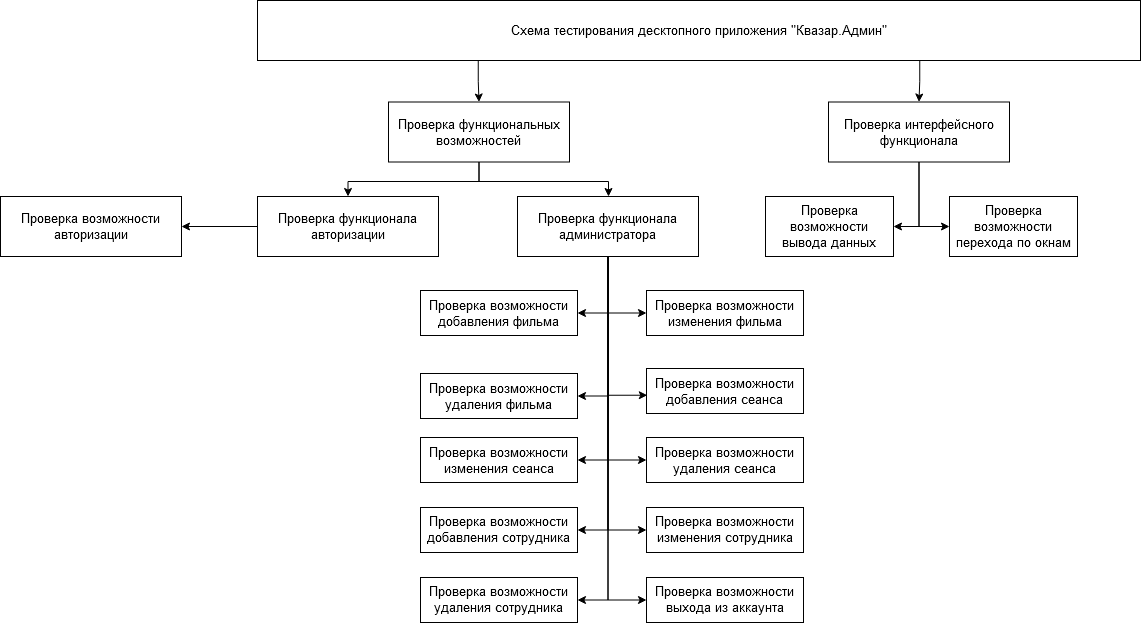

The diagram above was exported from draw.io. Its source (the exported page's mxGraphModel, read from the mxfile embedded in the PNG):
<mxGraphModel dx="1713" dy="818" grid="0" gridSize="10" guides="1" tooltips="1" connect="1" arrows="1" fold="1" page="0" pageScale="1" pageWidth="827" pageHeight="1169" math="0" shadow="0">
  <root>
    <mxCell id="0" />
    <mxCell id="1" parent="0" />
    <mxCell id="2" style="edgeStyle=orthogonalEdgeStyle;rounded=0;orthogonalLoop=1;jettySize=auto;html=1;exitX=0.25;exitY=1;exitDx=0;exitDy=0;entryX=0.5;entryY=0;entryDx=0;entryDy=0;" edge="1" source="4" target="7" parent="1">
      <mxGeometry relative="1" as="geometry" />
    </mxCell>
    <mxCell id="3" style="edgeStyle=orthogonalEdgeStyle;rounded=0;orthogonalLoop=1;jettySize=auto;html=1;exitX=0.75;exitY=1;exitDx=0;exitDy=0;" edge="1" source="4" target="22" parent="1">
      <mxGeometry relative="1" as="geometry" />
    </mxCell>
    <mxCell id="4" value="Схема тестирования десктопного приложения &quot;Квазар.Админ&quot;" style="rounded=0;whiteSpace=wrap;html=1;fontSize=13;" vertex="1" parent="1">
      <mxGeometry x="2541" y="11" width="883" height="60" as="geometry" />
    </mxCell>
    <mxCell id="5" style="edgeStyle=orthogonalEdgeStyle;rounded=0;orthogonalLoop=1;jettySize=auto;html=1;exitX=0.5;exitY=1;exitDx=0;exitDy=0;entryX=0.5;entryY=0;entryDx=0;entryDy=0;" edge="1" source="7" target="24" parent="1">
      <mxGeometry relative="1" as="geometry">
        <Array as="points">
          <mxPoint x="2763" y="192" />
          <mxPoint x="2632" y="192" />
        </Array>
      </mxGeometry>
    </mxCell>
    <mxCell id="6" style="edgeStyle=orthogonalEdgeStyle;rounded=0;orthogonalLoop=1;jettySize=auto;html=1;exitX=0.5;exitY=1;exitDx=0;exitDy=0;" edge="1" source="7" target="17" parent="1">
      <mxGeometry relative="1" as="geometry">
        <Array as="points">
          <mxPoint x="2763" y="192" />
          <mxPoint x="2892" y="192" />
        </Array>
      </mxGeometry>
    </mxCell>
    <mxCell id="7" value="Проверка функциональных возможностей" style="rounded=0;whiteSpace=wrap;html=1;fontSize=13;" vertex="1" parent="1">
      <mxGeometry x="2672" y="112.5" width="181" height="60" as="geometry" />
    </mxCell>
    <mxCell id="8" style="edgeStyle=orthogonalEdgeStyle;rounded=0;orthogonalLoop=1;jettySize=auto;html=1;exitX=0.5;exitY=1;exitDx=0;exitDy=0;entryX=0;entryY=0.5;entryDx=0;entryDy=0;" edge="1" source="17" target="27" parent="1">
      <mxGeometry relative="1" as="geometry" />
    </mxCell>
    <mxCell id="9" style="edgeStyle=orthogonalEdgeStyle;rounded=0;orthogonalLoop=1;jettySize=auto;html=1;exitX=0.5;exitY=1;exitDx=0;exitDy=0;entryX=0;entryY=0.5;entryDx=0;entryDy=0;" edge="1" source="17" target="31" parent="1">
      <mxGeometry relative="1" as="geometry" />
    </mxCell>
    <mxCell id="10" style="edgeStyle=orthogonalEdgeStyle;rounded=0;orthogonalLoop=1;jettySize=auto;html=1;exitX=0.5;exitY=1;exitDx=0;exitDy=0;entryX=0;entryY=0.5;entryDx=0;entryDy=0;" edge="1" source="17" target="33" parent="1">
      <mxGeometry relative="1" as="geometry" />
    </mxCell>
    <mxCell id="11" style="edgeStyle=orthogonalEdgeStyle;rounded=0;orthogonalLoop=1;jettySize=auto;html=1;exitX=0.5;exitY=1;exitDx=0;exitDy=0;entryX=0;entryY=0.5;entryDx=0;entryDy=0;" edge="1" source="17" target="35" parent="1">
      <mxGeometry relative="1" as="geometry" />
    </mxCell>
    <mxCell id="12" style="edgeStyle=orthogonalEdgeStyle;rounded=0;orthogonalLoop=1;jettySize=auto;html=1;exitX=0.5;exitY=1;exitDx=0;exitDy=0;entryX=1;entryY=0.5;entryDx=0;entryDy=0;" edge="1" source="17" target="26" parent="1">
      <mxGeometry relative="1" as="geometry" />
    </mxCell>
    <mxCell id="13" style="edgeStyle=orthogonalEdgeStyle;rounded=0;orthogonalLoop=1;jettySize=auto;html=1;exitX=0.5;exitY=1;exitDx=0;exitDy=0;entryX=1;entryY=0.5;entryDx=0;entryDy=0;" edge="1" source="17" target="28" parent="1">
      <mxGeometry relative="1" as="geometry" />
    </mxCell>
    <mxCell id="14" style="edgeStyle=orthogonalEdgeStyle;rounded=0;orthogonalLoop=1;jettySize=auto;html=1;exitX=0.5;exitY=1;exitDx=0;exitDy=0;entryX=1;entryY=0.5;entryDx=0;entryDy=0;" edge="1" source="17" target="30" parent="1">
      <mxGeometry relative="1" as="geometry" />
    </mxCell>
    <mxCell id="15" style="edgeStyle=orthogonalEdgeStyle;rounded=0;orthogonalLoop=1;jettySize=auto;html=1;exitX=0.5;exitY=1;exitDx=0;exitDy=0;entryX=1;entryY=0.5;entryDx=0;entryDy=0;" edge="1" source="17" target="32" parent="1">
      <mxGeometry relative="1" as="geometry" />
    </mxCell>
    <mxCell id="16" style="edgeStyle=orthogonalEdgeStyle;rounded=0;orthogonalLoop=1;jettySize=auto;html=1;exitX=0.5;exitY=1;exitDx=0;exitDy=0;entryX=1;entryY=0.5;entryDx=0;entryDy=0;" edge="1" source="17" target="34" parent="1">
      <mxGeometry relative="1" as="geometry" />
    </mxCell>
    <mxCell id="17" value="Проверка функционала администратора" style="rounded=0;whiteSpace=wrap;html=1;fontSize=13;" vertex="1" parent="1">
      <mxGeometry x="2801" y="207" width="181" height="60" as="geometry" />
    </mxCell>
    <mxCell id="18" value="Проверка возможности вывода данных" style="rounded=0;whiteSpace=wrap;html=1;fontSize=13;" vertex="1" parent="1">
      <mxGeometry x="3049" y="207" width="128" height="60" as="geometry" />
    </mxCell>
    <mxCell id="19" value="Проверка возможности перехода по окнам" style="rounded=0;whiteSpace=wrap;html=1;fontSize=13;" vertex="1" parent="1">
      <mxGeometry x="3233" y="207" width="128" height="60" as="geometry" />
    </mxCell>
    <mxCell id="20" style="edgeStyle=orthogonalEdgeStyle;rounded=0;orthogonalLoop=1;jettySize=auto;html=1;exitX=0.5;exitY=1;exitDx=0;exitDy=0;entryX=1;entryY=0.5;entryDx=0;entryDy=0;" edge="1" source="22" target="18" parent="1">
      <mxGeometry relative="1" as="geometry" />
    </mxCell>
    <mxCell id="21" style="edgeStyle=orthogonalEdgeStyle;rounded=0;orthogonalLoop=1;jettySize=auto;html=1;exitX=0.5;exitY=1;exitDx=0;exitDy=0;entryX=0;entryY=0.5;entryDx=0;entryDy=0;" edge="1" source="22" target="19" parent="1">
      <mxGeometry relative="1" as="geometry" />
    </mxCell>
    <mxCell id="22" value="Проверка интерфейсного функционала" style="rounded=0;whiteSpace=wrap;html=1;fontSize=13;" vertex="1" parent="1">
      <mxGeometry x="3112" y="112.5" width="181" height="60" as="geometry" />
    </mxCell>
    <mxCell id="23" style="edgeStyle=orthogonalEdgeStyle;rounded=0;orthogonalLoop=1;jettySize=auto;html=1;exitX=0;exitY=0.5;exitDx=0;exitDy=0;entryX=1;entryY=0.5;entryDx=0;entryDy=0;" edge="1" source="24" target="25" parent="1">
      <mxGeometry relative="1" as="geometry" />
    </mxCell>
    <mxCell id="24" value="Проверка функционала авторизации" style="rounded=0;whiteSpace=wrap;html=1;fontSize=13;" vertex="1" parent="1">
      <mxGeometry x="2541" y="207" width="181" height="60" as="geometry" />
    </mxCell>
    <mxCell id="25" value="Проверка возможности авторизации" style="rounded=0;whiteSpace=wrap;html=1;fontSize=13;" vertex="1" parent="1">
      <mxGeometry x="2284" y="207" width="181" height="60" as="geometry" />
    </mxCell>
    <mxCell id="26" value="Проверка возможности добавления фильма" style="rounded=0;whiteSpace=wrap;html=1;fontSize=13;" vertex="1" parent="1">
      <mxGeometry x="2704" y="301" width="157" height="45" as="geometry" />
    </mxCell>
    <mxCell id="27" value="Проверка возможности изменения фильма" style="rounded=0;whiteSpace=wrap;html=1;fontSize=13;" vertex="1" parent="1">
      <mxGeometry x="2930" y="301" width="157" height="45" as="geometry" />
    </mxCell>
    <mxCell id="28" value="Проверка возможности удаления фильма" style="rounded=0;whiteSpace=wrap;html=1;fontSize=13;" vertex="1" parent="1">
      <mxGeometry x="2704" y="384" width="157" height="45" as="geometry" />
    </mxCell>
    <mxCell id="29" value="Проверка возможности добавления сеанса" style="rounded=0;whiteSpace=wrap;html=1;fontSize=13;" vertex="1" parent="1">
      <mxGeometry x="2930" y="379" width="157" height="45" as="geometry" />
    </mxCell>
    <mxCell id="30" value="Проверка возможности изменения сеанса" style="rounded=0;whiteSpace=wrap;html=1;fontSize=13;" vertex="1" parent="1">
      <mxGeometry x="2704" y="448" width="157" height="45" as="geometry" />
    </mxCell>
    <mxCell id="31" value="Проверка возможности удаления сеанса" style="rounded=0;whiteSpace=wrap;html=1;fontSize=13;" vertex="1" parent="1">
      <mxGeometry x="2930" y="448" width="157" height="45" as="geometry" />
    </mxCell>
    <mxCell id="32" value="Проверка возможности добавления сотрудника" style="rounded=0;whiteSpace=wrap;html=1;fontSize=13;" vertex="1" parent="1">
      <mxGeometry x="2704" y="518" width="157" height="45" as="geometry" />
    </mxCell>
    <mxCell id="33" value="Проверка возможности изменения сотрудника" style="rounded=0;whiteSpace=wrap;html=1;fontSize=13;" vertex="1" parent="1">
      <mxGeometry x="2930" y="518" width="157" height="45" as="geometry" />
    </mxCell>
    <mxCell id="34" value="Проверка возможности удаления сотрудника" style="rounded=0;whiteSpace=wrap;html=1;fontSize=13;" vertex="1" parent="1">
      <mxGeometry x="2704" y="588" width="157" height="45" as="geometry" />
    </mxCell>
    <mxCell id="35" value="Проверка возможности выхода из аккаунта" style="rounded=0;whiteSpace=wrap;html=1;fontSize=13;" vertex="1" parent="1">
      <mxGeometry x="2930" y="588" width="157" height="45" as="geometry" />
    </mxCell>
    <mxCell id="36" style="edgeStyle=orthogonalEdgeStyle;rounded=0;orthogonalLoop=1;jettySize=auto;html=1;exitX=0.5;exitY=1;exitDx=0;exitDy=0;entryX=0.005;entryY=0.594;entryDx=0;entryDy=0;entryPerimeter=0;" edge="1" source="17" target="29" parent="1">
      <mxGeometry relative="1" as="geometry" />
    </mxCell>
  </root>
</mxGraphModel>